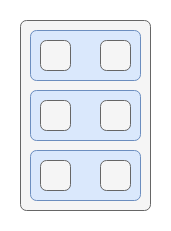

The diagram above was exported from draw.io. Its source (the exported page's mxGraphModel, read from the mxfile embedded in the PNG):
<mxGraphModel dx="1368" dy="843" grid="1" gridSize="10" guides="1" tooltips="1" connect="1" arrows="1" fold="1" page="1" pageScale="1" pageWidth="827" pageHeight="1169" math="0" shadow="0">
  <root>
    <mxCell id="XG_NpF0yMrI9AdpOe2jJ-0" />
    <mxCell id="XG_NpF0yMrI9AdpOe2jJ-1" parent="XG_NpF0yMrI9AdpOe2jJ-0" />
    <mxCell id="XG_NpF0yMrI9AdpOe2jJ-2" value="" style="rounded=1;whiteSpace=wrap;html=1;align=center;verticalAlign=middle;fontFamily=Helvetica;fontSize=11;labelBackgroundColor=none;arcSize=12;fillColor=#f5f5f5;fontColor=#333333;strokeColor=#666666;fillOpacity=100;absoluteArcSize=1;" vertex="1" parent="XG_NpF0yMrI9AdpOe2jJ-1">
      <mxGeometry x="40" y="40" width="130" height="190" as="geometry" />
    </mxCell>
    <mxCell id="XG_NpF0yMrI9AdpOe2jJ-3" value="" style="rounded=1;whiteSpace=wrap;html=1;align=center;verticalAlign=middle;fontFamily=Helvetica;fontSize=11;labelBackgroundColor=none;arcSize=12;textDirection=vertical-lr;fillColor=#dae8fc;strokeColor=#6c8ebf;fillOpacity=100;absoluteArcSize=1;" vertex="1" parent="XG_NpF0yMrI9AdpOe2jJ-1">
      <mxGeometry x="50" y="50" width="110" height="50" as="geometry" />
    </mxCell>
    <mxCell id="XG_NpF0yMrI9AdpOe2jJ-4" value="" style="rounded=1;whiteSpace=wrap;html=1;align=center;verticalAlign=middle;fontFamily=Helvetica;fontSize=11;labelBackgroundColor=none;arcSize=12;textDirection=vertical-lr;fillColor=#dae8fc;strokeColor=#6c8ebf;fillOpacity=100;absoluteArcSize=1;" vertex="1" parent="XG_NpF0yMrI9AdpOe2jJ-1">
      <mxGeometry x="50" y="110" width="110" height="50" as="geometry" />
    </mxCell>
    <mxCell id="XG_NpF0yMrI9AdpOe2jJ-5" value="" style="rounded=1;whiteSpace=wrap;html=1;align=center;verticalAlign=middle;fontFamily=Helvetica;fontSize=11;labelBackgroundColor=none;arcSize=12;textDirection=vertical-lr;fillColor=#dae8fc;strokeColor=#6c8ebf;fillOpacity=100;absoluteArcSize=1;" vertex="1" parent="XG_NpF0yMrI9AdpOe2jJ-1">
      <mxGeometry x="50" y="170" width="110" height="50" as="geometry" />
    </mxCell>
    <mxCell id="XG_NpF0yMrI9AdpOe2jJ-7" value="" style="rounded=1;whiteSpace=wrap;html=1;align=center;verticalAlign=middle;fontFamily=Helvetica;fontSize=11;labelBackgroundColor=none;arcSize=12;fillColor=#f5f5f5;fontColor=#333333;strokeColor=#666666;fillOpacity=100;absoluteArcSize=1;" vertex="1" parent="XG_NpF0yMrI9AdpOe2jJ-1">
      <mxGeometry x="60" y="180" width="30" height="30" as="geometry" />
    </mxCell>
    <mxCell id="XG_NpF0yMrI9AdpOe2jJ-8" value="" style="rounded=1;whiteSpace=wrap;html=1;align=center;verticalAlign=middle;fontFamily=Helvetica;fontSize=11;labelBackgroundColor=none;arcSize=12;fillColor=#f5f5f5;fontColor=#333333;strokeColor=#666666;fillOpacity=100;absoluteArcSize=1;" vertex="1" parent="XG_NpF0yMrI9AdpOe2jJ-1">
      <mxGeometry x="120" y="180" width="30" height="30" as="geometry" />
    </mxCell>
    <mxCell id="XG_NpF0yMrI9AdpOe2jJ-11" value="" style="rounded=1;whiteSpace=wrap;html=1;align=center;verticalAlign=middle;fontFamily=Helvetica;fontSize=11;labelBackgroundColor=none;arcSize=12;fillColor=#f5f5f5;fontColor=#333333;strokeColor=#666666;fillOpacity=100;absoluteArcSize=1;" vertex="1" parent="XG_NpF0yMrI9AdpOe2jJ-1">
      <mxGeometry x="60" y="60" width="30" height="30" as="geometry" />
    </mxCell>
    <mxCell id="XG_NpF0yMrI9AdpOe2jJ-12" value="" style="rounded=1;whiteSpace=wrap;html=1;align=center;verticalAlign=middle;fontFamily=Helvetica;fontSize=11;labelBackgroundColor=none;arcSize=12;fillColor=#f5f5f5;fontColor=#333333;strokeColor=#666666;fillOpacity=100;absoluteArcSize=1;" vertex="1" parent="XG_NpF0yMrI9AdpOe2jJ-1">
      <mxGeometry x="120" y="60" width="30" height="30" as="geometry" />
    </mxCell>
    <mxCell id="XG_NpF0yMrI9AdpOe2jJ-13" value="" style="rounded=1;whiteSpace=wrap;html=1;align=center;verticalAlign=middle;fontFamily=Helvetica;fontSize=11;labelBackgroundColor=none;arcSize=12;fillColor=#f5f5f5;fontColor=#333333;strokeColor=#666666;fillOpacity=100;absoluteArcSize=1;" vertex="1" parent="XG_NpF0yMrI9AdpOe2jJ-1">
      <mxGeometry x="60" y="120" width="30" height="30" as="geometry" />
    </mxCell>
    <mxCell id="XG_NpF0yMrI9AdpOe2jJ-14" value="" style="rounded=1;whiteSpace=wrap;html=1;align=center;verticalAlign=middle;fontFamily=Helvetica;fontSize=11;labelBackgroundColor=none;arcSize=12;fillColor=#f5f5f5;fontColor=#333333;strokeColor=#666666;fillOpacity=100;absoluteArcSize=1;" vertex="1" parent="XG_NpF0yMrI9AdpOe2jJ-1">
      <mxGeometry x="120" y="120" width="30" height="30" as="geometry" />
    </mxCell>
  </root>
</mxGraphModel>